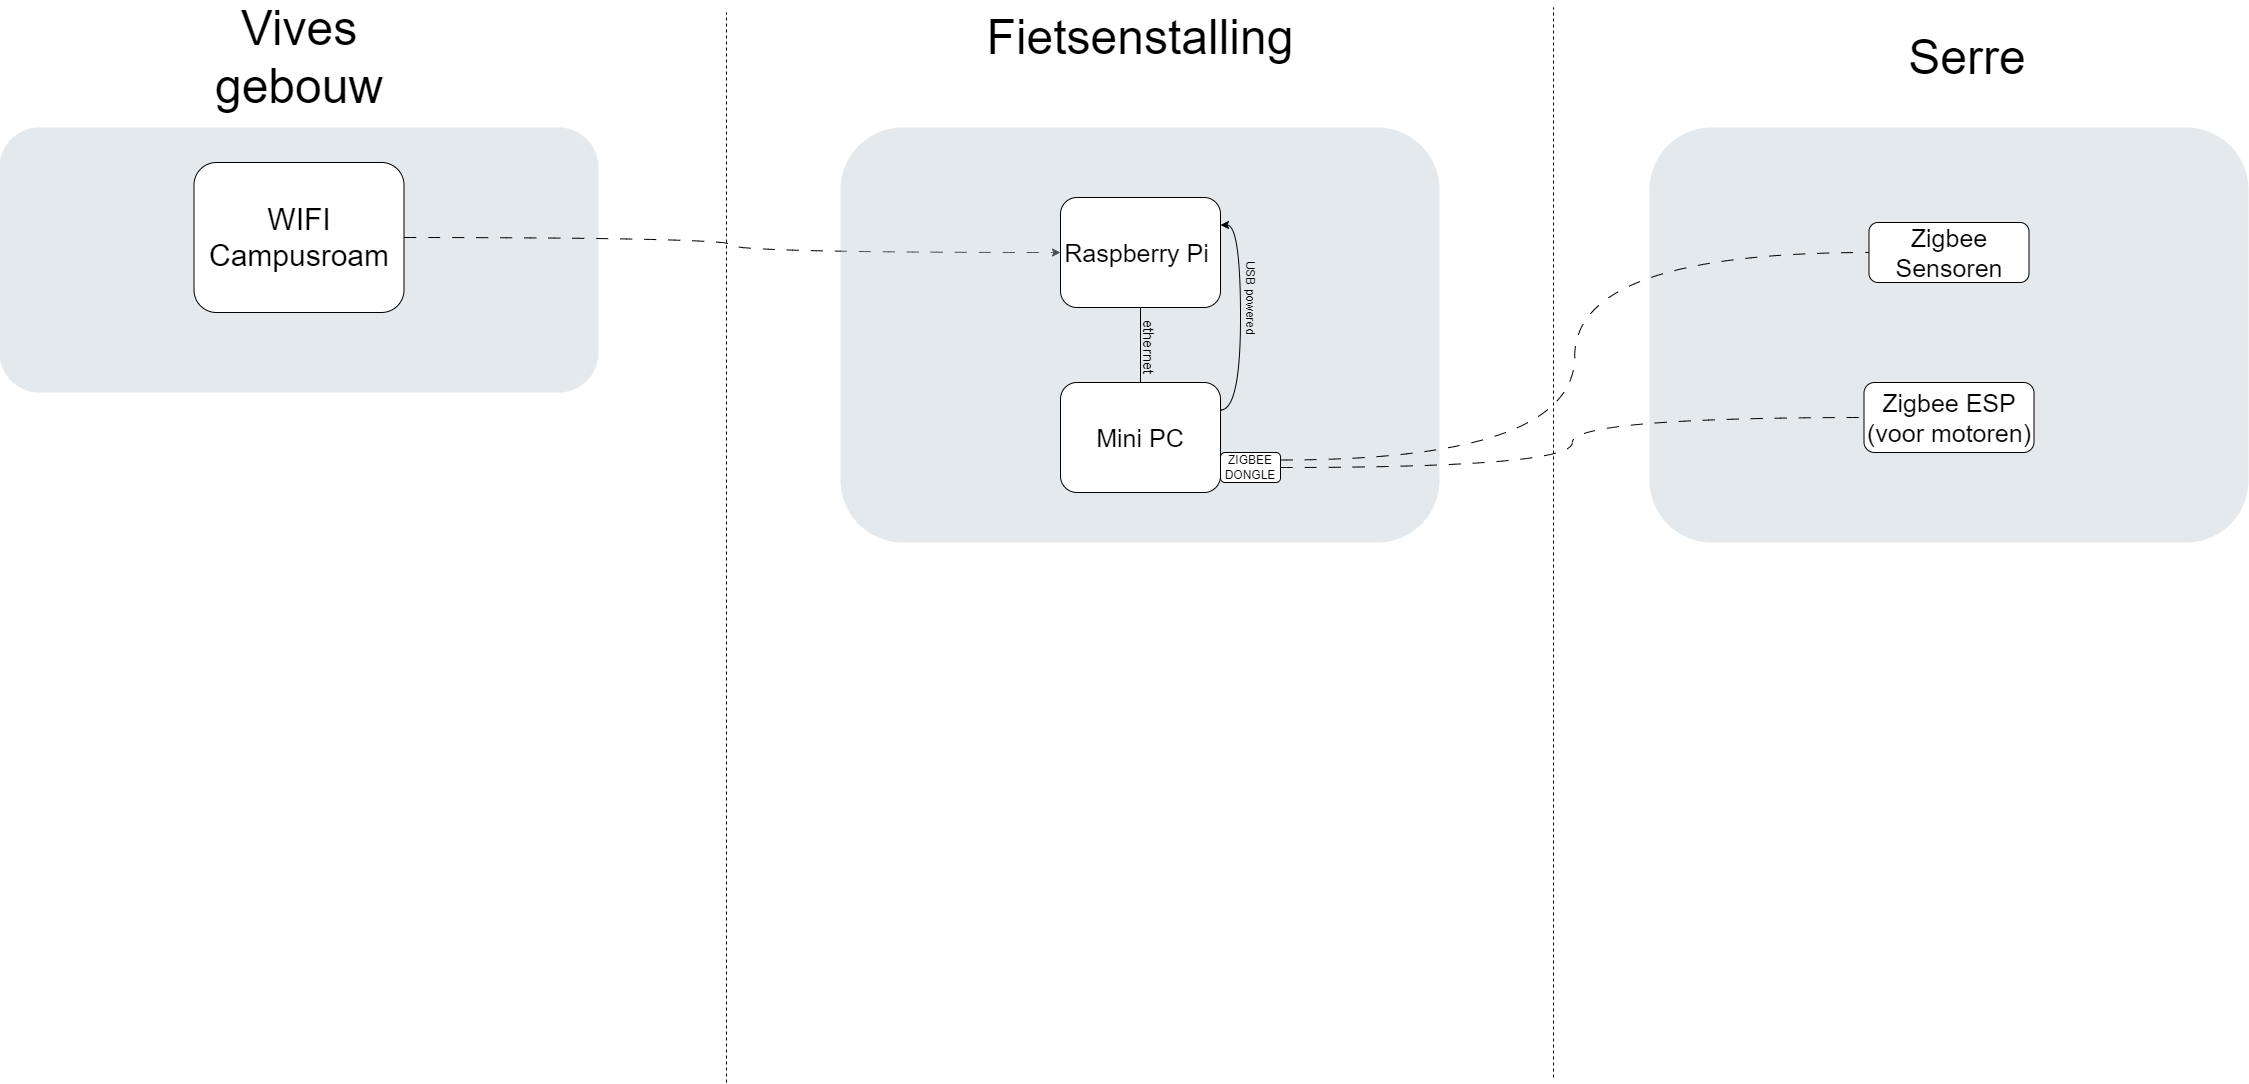

The diagram above was exported from draw.io. Its source (the exported page's mxGraphModel, read from the mxfile embedded in the PNG):
<mxGraphModel dx="2333" dy="1380" grid="1" gridSize="10" guides="1" tooltips="1" connect="1" arrows="1" fold="1" page="1" pageScale="1" pageWidth="827" pageHeight="1169" math="0" shadow="0">
  <root>
    <mxCell id="0" />
    <mxCell id="1" parent="0" />
    <mxCell id="15oSOfpGMzFQpD3oBEFM-1" value="" style="rounded=1;whiteSpace=wrap;html=1;shadow=0;strokeColor=none;fillColor=#BAC8D3;gradientColor=none;fontSize=19;fontColor=#F08705;opacity=40;fontStyle=0;strokeWidth=3;align=right;" parent="1" vertex="1">
      <mxGeometry x="100" y="165" width="599" height="265" as="geometry" />
    </mxCell>
    <mxCell id="15oSOfpGMzFQpD3oBEFM-2" value="" style="rounded=1;whiteSpace=wrap;html=1;shadow=0;strokeColor=none;fillColor=#BAC8D3;gradientColor=none;fontSize=19;fontColor=#F08705;opacity=40;fontStyle=0;strokeWidth=3;align=right;" parent="1" vertex="1">
      <mxGeometry x="1750" y="165" width="599" height="415" as="geometry" />
    </mxCell>
    <mxCell id="15oSOfpGMzFQpD3oBEFM-3" value="&lt;span style=&quot;font-size: 48px;&quot;&gt;Vives gebouw&lt;/span&gt;" style="text;html=1;align=center;verticalAlign=middle;whiteSpace=wrap;rounded=0;" parent="1" vertex="1">
      <mxGeometry x="369.5" y="80" width="60" height="30" as="geometry" />
    </mxCell>
    <mxCell id="15oSOfpGMzFQpD3oBEFM-4" value="&lt;font style=&quot;font-size: 48px;&quot;&gt;Serre&lt;/font&gt;" style="text;html=1;align=center;verticalAlign=middle;whiteSpace=wrap;rounded=0;" parent="1" vertex="1">
      <mxGeometry x="2038" y="80" width="60" height="30" as="geometry" />
    </mxCell>
    <mxCell id="SKRrR2ZGR0RJpbR7rPFr-7" style="edgeStyle=orthogonalEdgeStyle;rounded=0;orthogonalLoop=1;jettySize=auto;html=1;exitX=1;exitY=0.5;exitDx=0;exitDy=0;entryX=0;entryY=0.5;entryDx=0;entryDy=0;dashed=1;dashPattern=12 12;curved=1;" edge="1" parent="1" source="15oSOfpGMzFQpD3oBEFM-7" target="SKRrR2ZGR0RJpbR7rPFr-6">
      <mxGeometry relative="1" as="geometry" />
    </mxCell>
    <mxCell id="15oSOfpGMzFQpD3oBEFM-7" value="WIFI Campusroam" style="rounded=1;whiteSpace=wrap;html=1;fontSize=30;" parent="1" vertex="1">
      <mxGeometry x="294.5" y="200" width="210" height="150" as="geometry" />
    </mxCell>
    <mxCell id="15oSOfpGMzFQpD3oBEFM-12" value="" style="endArrow=none;dashed=1;html=1;rounded=0;" parent="1" edge="1">
      <mxGeometry width="50" height="50" relative="1" as="geometry">
        <mxPoint x="1654" y="1115" as="sourcePoint" />
        <mxPoint x="1654" y="45" as="targetPoint" />
      </mxGeometry>
    </mxCell>
    <mxCell id="15oSOfpGMzFQpD3oBEFM-13" value="&lt;span style=&quot;font-size: 25px;&quot;&gt;Zigbee Sensoren&lt;/span&gt;" style="rounded=1;whiteSpace=wrap;html=1;" parent="1" vertex="1">
      <mxGeometry x="1969.5" y="260" width="160" height="60" as="geometry" />
    </mxCell>
    <mxCell id="15oSOfpGMzFQpD3oBEFM-14" value="&lt;span style=&quot;font-size: 25px;&quot;&gt;Zigbee ESP (voor motoren)&lt;/span&gt;" style="rounded=1;whiteSpace=wrap;html=1;" parent="1" vertex="1">
      <mxGeometry x="1964.5" y="420" width="170" height="70" as="geometry" />
    </mxCell>
    <mxCell id="SKRrR2ZGR0RJpbR7rPFr-1" value="" style="endArrow=none;dashed=1;html=1;rounded=0;" edge="1" parent="1">
      <mxGeometry width="50" height="50" relative="1" as="geometry">
        <mxPoint x="827" y="1120" as="sourcePoint" />
        <mxPoint x="827" y="50" as="targetPoint" />
      </mxGeometry>
    </mxCell>
    <mxCell id="SKRrR2ZGR0RJpbR7rPFr-4" value="" style="rounded=1;whiteSpace=wrap;html=1;shadow=0;strokeColor=none;fillColor=#BAC8D3;gradientColor=none;fontSize=19;fontColor=#F08705;opacity=40;fontStyle=0;strokeWidth=3;align=right;" vertex="1" parent="1">
      <mxGeometry x="941" y="165" width="599" height="415" as="geometry" />
    </mxCell>
    <mxCell id="SKRrR2ZGR0RJpbR7rPFr-14" style="edgeStyle=orthogonalEdgeStyle;rounded=0;orthogonalLoop=1;jettySize=auto;html=1;exitX=1;exitY=0.25;exitDx=0;exitDy=0;entryX=1;entryY=0.25;entryDx=0;entryDy=0;curved=1;" edge="1" parent="1" source="15oSOfpGMzFQpD3oBEFM-8" target="SKRrR2ZGR0RJpbR7rPFr-6">
      <mxGeometry relative="1" as="geometry" />
    </mxCell>
    <mxCell id="15oSOfpGMzFQpD3oBEFM-8" value="&lt;font style=&quot;font-size: 25px;&quot;&gt;Mini PC&lt;/font&gt;" style="rounded=1;whiteSpace=wrap;html=1;" parent="1" vertex="1">
      <mxGeometry x="1161" y="420" width="160" height="110" as="geometry" />
    </mxCell>
    <mxCell id="SKRrR2ZGR0RJpbR7rPFr-10" style="edgeStyle=orthogonalEdgeStyle;rounded=0;orthogonalLoop=1;jettySize=auto;html=1;exitX=1;exitY=0.5;exitDx=0;exitDy=0;entryX=0;entryY=0.5;entryDx=0;entryDy=0;curved=1;dashed=1;dashPattern=12 12;endArrow=none;startFill=0;" edge="1" parent="1" source="15oSOfpGMzFQpD3oBEFM-11" target="15oSOfpGMzFQpD3oBEFM-14">
      <mxGeometry relative="1" as="geometry" />
    </mxCell>
    <mxCell id="SKRrR2ZGR0RJpbR7rPFr-11" style="edgeStyle=orthogonalEdgeStyle;rounded=0;orthogonalLoop=1;jettySize=auto;html=1;exitX=1;exitY=0.25;exitDx=0;exitDy=0;entryX=0;entryY=0.5;entryDx=0;entryDy=0;curved=1;dashed=1;dashPattern=12 12;endArrow=none;startFill=0;" edge="1" parent="1" source="15oSOfpGMzFQpD3oBEFM-11" target="15oSOfpGMzFQpD3oBEFM-13">
      <mxGeometry relative="1" as="geometry" />
    </mxCell>
    <mxCell id="15oSOfpGMzFQpD3oBEFM-11" value="ZIGBEE DONGLE" style="rounded=1;whiteSpace=wrap;html=1;" parent="1" vertex="1">
      <mxGeometry x="1321" y="490" width="60" height="30" as="geometry" />
    </mxCell>
    <mxCell id="SKRrR2ZGR0RJpbR7rPFr-8" style="edgeStyle=orthogonalEdgeStyle;rounded=0;orthogonalLoop=1;jettySize=auto;html=1;exitX=0.5;exitY=1;exitDx=0;exitDy=0;entryX=0.5;entryY=0;entryDx=0;entryDy=0;endArrow=none;startFill=0;" edge="1" parent="1" source="SKRrR2ZGR0RJpbR7rPFr-6" target="15oSOfpGMzFQpD3oBEFM-8">
      <mxGeometry relative="1" as="geometry" />
    </mxCell>
    <mxCell id="SKRrR2ZGR0RJpbR7rPFr-6" value="&lt;font style=&quot;font-size: 25px;&quot;&gt;Raspberry Pi&amp;nbsp;&lt;/font&gt;" style="rounded=1;whiteSpace=wrap;html=1;" vertex="1" parent="1">
      <mxGeometry x="1161" y="235" width="160" height="110" as="geometry" />
    </mxCell>
    <mxCell id="SKRrR2ZGR0RJpbR7rPFr-9" value="ethernet" style="text;html=1;align=center;verticalAlign=middle;whiteSpace=wrap;rounded=0;rotation=90;fontSize=15;" vertex="1" parent="1">
      <mxGeometry x="1220" y="370" width="60" height="30" as="geometry" />
    </mxCell>
    <mxCell id="SKRrR2ZGR0RJpbR7rPFr-15" value="USB powered" style="text;html=1;align=center;verticalAlign=middle;resizable=0;points=[];autosize=1;strokeColor=none;fillColor=none;rotation=90;" vertex="1" parent="1">
      <mxGeometry x="1301" y="320" width="100" height="30" as="geometry" />
    </mxCell>
    <mxCell id="SKRrR2ZGR0RJpbR7rPFr-16" value="&lt;span style=&quot;font-size: 48px;&quot;&gt;Fietsenstalling&lt;/span&gt;" style="text;html=1;align=center;verticalAlign=middle;whiteSpace=wrap;rounded=0;" vertex="1" parent="1">
      <mxGeometry x="1210.5" y="60" width="60" height="30" as="geometry" />
    </mxCell>
  </root>
</mxGraphModel>